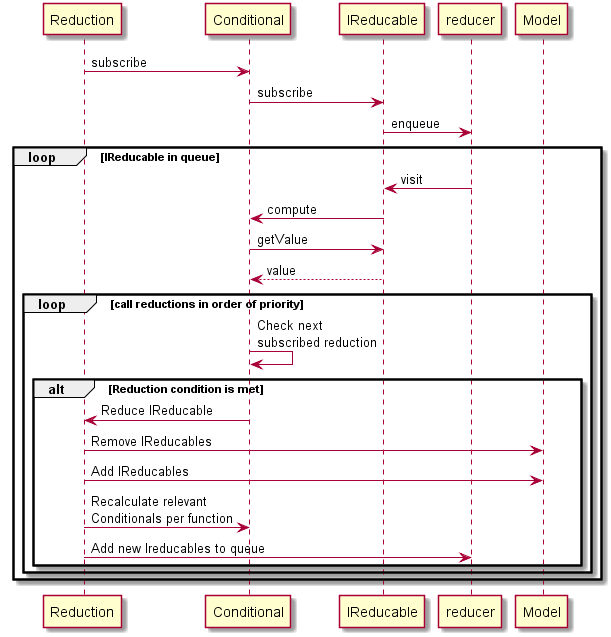

The diagram above was rendered by PlantUML. Its source (embedded in the PNG):
@startuml
Reduction -> Conditional : subscribe
Conditional -> IReducable : subscribe
IReducable -> reducer : enqueue
loop IReducable in queue
    reducer -> IReducable : visit
    IReducable -> Conditional : compute
    Conditional -> IReducable : getValue
    IReducable --> Conditional : value
    loop call reductions in order of priority
        Conditional -> Conditional : Check next \nsubscribed reduction
        alt Reduction condition is met
            Conditional -> Reduction : Reduce IReducable
            Reduction -> Model : Remove IReducables
            Reduction -> Model : Add IReducables
            Reduction -> Conditional : Recalculate relevant \nConditionals per function
            Reduction -> reducer : Add new Ireducables to queue
        end
    
    end
end
@enduml